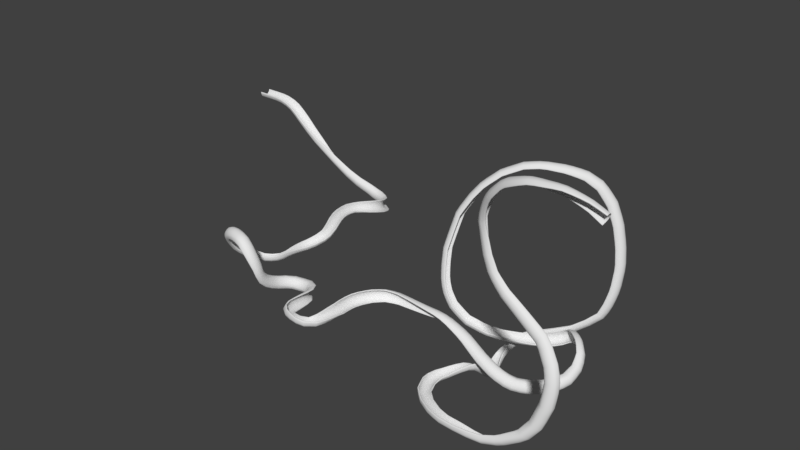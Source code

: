 # Source: slidetesting.blend  (saved by Blender 2.79.7; exported with 4.5.12 LTS)
import bpy
from mathutils import Matrix  # noqa: F401  (used for matrix-valued properties, if any)

bpy.ops.wm.read_factory_settings(use_empty=True)
scene = bpy.context.scene
scene.name = 'Scene'

# ---- collections
col_collection_1 = bpy.data.collections.new('Collection 1'); scene.collection.children.link(col_collection_1)

# ---- world
world_world = bpy.data.worlds.new('World'); scene.world = world_world
world_world.color = (0.05088, 0.05088, 0.05088)
world_world.use_sun_shadow = False
world_world.sun_shadow_jitter_overblur = 0.0

# ---- meshes
me_cubeziercurve = bpy.data.meshes.new('CUBezierCurve')
me_cubeziercurve.from_pydata([(1.811, -3.493, 2.246), (1.811, -3.016, 1.411), (1.811, -2.34, 0.7274), (1.811, -1.51, 0.2424), (1.811, -0.5824, -0.01118), (1.811, 0.3791, -0.016), (1.811, 1.309, 0.2282), (1.811, 2.144, 0.7048), (1.811, 2.827, 1.381), (1.811, 3.312, 2.212), (1.811, 4.003, 2.032), (1.811, -4.182, 2.069), (1.811, 1.731, -0.7195), (1.811, -2.5, -0.6828), (1.811, 0.5145, -1.164), (1.811, -1.199, -1.127), (1.811, 3.367, 0.5641), (1.811, 2.814, -0.06763), (1.811, -3.157, -0.097), (1.811, -3.64, 0.6095), (1.811, -3.832, 3.143), (1.811, -3.712, 3.079), (1.811, 3.54, 3.043), (1.811, 3.661, 3.108), (1.811, 4.045, 2.98), (1.811, 4.125, 2.849), (1.811, -4.268, 2.885), (1.811, -4.184, 3.018), (-2.894, -3.493, 2.246), (-2.894, -3.016, 1.411), (-2.894, -2.34, 0.7274), (-2.894, -1.51, 0.2424), (-2.894, -0.5824, -0.01118), (-2.894, 0.3791, -0.016), (-2.894, 1.309, 0.2282), (-2.894, 2.144, 0.7048), (-2.894, 2.827, 1.381), (-2.894, 3.312, 2.212), (-2.894, 4.003, 2.032), (-2.894, -4.182, 2.069), (-2.894, 1.731, -0.7195), (-2.894, -2.5, -0.6828), (-2.894, 0.5145, -1.164), (-2.894, -1.199, -1.127), (-2.894, 3.367, 0.5641), (-2.894, 2.814, -0.06763), (-2.894, -3.157, -0.097), (-2.894, -3.64, 0.6095), (-2.894, -3.832, 3.143), (-2.894, -3.712, 3.079), (-2.894, 3.54, 3.043), (-2.894, 3.661, 3.108), (-2.894, 4.045, 2.98), (-2.894, 4.125, 2.849), (-2.894, -4.268, 2.885), (-2.894, -4.184, 3.018)], [], [(17, 12, 40, 45), (27, 20, 48, 55), (15, 13, 41, 43), (23, 24, 52, 51), (6, 7, 35, 34), (12, 14, 42, 40), (7, 8, 36, 35), (10, 16, 44, 38), (24, 25, 53, 52), (9, 22, 50, 37), (14, 15, 43, 42), (5, 6, 34, 33), (8, 9, 37, 36), (13, 18, 46, 41), (25, 10, 38, 53), (16, 17, 45, 44), (26, 27, 55, 54), (3, 4, 32, 31), (19, 11, 39, 47), (0, 1, 29, 28), (22, 23, 51, 50), (11, 26, 54, 39), (18, 19, 47, 46), (2, 3, 31, 30), (21, 0, 28, 49), (1, 2, 30, 29), (20, 21, 49, 48), (4, 5, 33, 32)])
me_cubeziercurve.polygons.foreach_set('use_smooth', [True] * 28)
_uv = me_cubeziercurve.uv_layers.new(name='UVMap')
_uv.uv.foreach_set('vector', [0.849, 1.489, 0.849, 1.12, -0.2819, 1.12, -0.2819, 1.489, 0.849, -0.8974, 0.849, -0.7771, -0.2819, -0.7771, -0.2819, -0.8974, 0.849, 0.1205, 0.849, -0.3232, -0.2819, -0.3232, -0.2819, 0.1205, 0.849, 1.778, 0.849, 1.909, -0.2819, 1.909, -0.2819, 1.778, 0.849, 0.976, 0.849, 1.261, -0.2819, 1.261, -0.2819, 0.976, 0.849, 1.12, 0.849, 0.705, -0.2819, 0.705, -0.2819, 1.12, 0.849, 1.261, 0.849, 1.494, -0.2819, 1.494, -0.2819, 1.261, 0.849, 0.7513, 0.849, 0.2506, -0.2819, 0.2506, -0.2819, 0.7513, 0.849, 1.074, 0.849, 1.03, -0.2819, 1.03, -0.2819, 1.074, 0.849, 0.8125, 0.849, 1.096, -0.2819, 1.096, -0.2819, 0.8125, 0.849, 0.705, 0.849, 0.1205, -0.2819, 0.1205, -0.2819, 0.705, 0.849, 0.6588, 0.849, 0.976, -0.2819, 0.976, -0.2819, 0.6588, 0.849, 0.5293, 0.849, 0.8125, -0.2819, 0.8125, -0.2819, 0.5293, 0.849, -0.3232, 0.849, -0.5472, -0.2819, -0.5472, -0.2819, -0.3232, 0.849, 1.03, 0.849, 0.7513, -0.2819, 0.7513, -0.2819, 1.03, 0.849, 0.2506, 0.849, 0.03517, -0.2819, 0.03517, -0.2819, 0.2506, 0.849, 1.042, 0.849, 1.087, -0.2819, 1.087, -0.2819, 1.042, 0.849, 0.01465, 0.849, 0.3309, -0.2819, 0.3309, -0.2819, 0.01465, 0.849, 0.2661, 0.849, 0.7638, -0.2819, 0.7638, -0.2819, 0.2661, 0.849, 0.8242, 0.849, 0.5393, -0.2819, 0.5393, -0.2819, 0.8242, 0.849, 1.737, 0.849, 1.778, -0.2819, 1.778, -0.2819, 1.737, 0.849, 0.7638, 0.849, 1.042, -0.2819, 1.042, -0.2819, 0.7638, 0.849, 0.02515, 0.849, 0.2661, -0.2819, 0.2661, -0.2819, 0.02515, 0.849, -0.2685, 0.849, 0.01465, -0.2819, 0.01465, -0.2819, -0.2685, 0.849, 1.108, 0.849, 0.8242, -0.2819, 0.8242, -0.2819, 1.108, 0.849, 0.5393, 0.849, 0.3063, -0.2819, 0.3063, -0.2819, 0.5393, 0.849, -0.7771, 0.849, -0.7362, -0.2819, -0.7362, -0.2819, -0.7771, 0.849, 0.3309, 0.849, 0.6588, -0.2819, 0.6588, -0.2819, 0.3309])
_ca = me_cubeziercurve.color_attributes.new('Col', 'BYTE_COLOR', 'CORNER')
_ca.data.foreach_set('color', [0.491, 0.491, 0.491, 1.0, 0.2831, 0.2831, 0.2831, 1.0, 0.2831, 0.2831, 0.2831, 1.0, 0.491, 0.491, 0.491, 1.0, 1.0, 1.0, 1.0, 1.0, 1.0, 1.0, 1.0, 1.0, 1.0, 1.0, 1.0, 1.0, 1.0, 1.0, 1.0, 1.0, 0.1779, 0.1779, 0.1779, 1.0, 0.2831, 0.2831, 0.2831, 1.0, 0.2831, 0.2831, 0.2831, 1.0, 0.1779, 0.1779, 0.1779, 1.0, 1.0, 1.0, 1.0, 1.0, 1.0, 1.0, 1.0, 1.0, 1.0, 1.0, 1.0, 1.0, 1.0, 1.0, 1.0, 1.0, 0.6038, 0.6038, 0.6038, 1.0, 0.7454, 0.7454, 0.7454, 1.0, 0.7454, 0.7454, 0.7454, 1.0, 0.6038, 0.6038, 0.6038, 1.0, 0.2831, 0.2831, 0.2831, 1.0, 0.1779, 0.1779, 0.1779, 1.0, 0.1779, 0.1779, 0.1779, 1.0, 0.2831, 0.2831, 0.2831, 1.0, 0.7454, 0.7454, 0.7454, 1.0, 0.807, 0.807, 0.807, 1.0, 0.807, 0.807, 0.807, 1.0, 0.7454, 0.7454, 0.7454, 1.0, 0.491, 0.491, 0.491, 1.0, 0.491, 0.491, 0.491, 1.0, 0.491, 0.491, 0.491, 1.0, 0.491, 0.491, 0.491, 1.0, 1.0, 1.0, 1.0, 1.0, 1.0, 1.0, 1.0, 1.0, 1.0, 1.0, 1.0, 1.0, 1.0, 1.0, 1.0, 1.0, 1.0, 1.0, 1.0, 1.0, 0.2542, 0.2542, 0.2542, 1.0, 0.2542, 0.2542, 0.2542, 1.0, 1.0, 1.0, 1.0, 1.0, 0.1779, 0.1779, 0.1779, 1.0, 0.1779, 0.1779, 0.1779, 1.0, 0.1779, 0.1779, 0.1779, 1.0, 0.1779, 0.1779, 0.1779, 1.0, 0.4793, 0.4793, 0.4793, 1.0, 0.6038, 0.6038, 0.6038, 1.0, 0.6038, 0.6038, 0.6038, 1.0, 0.4793, 0.4793, 0.4793, 1.0, 0.807, 0.807, 0.807, 1.0, 1.0, 1.0, 1.0, 1.0, 1.0, 1.0, 1.0, 1.0, 0.807, 0.807, 0.807, 1.0, 0.2831, 0.2831, 0.2831, 1.0, 0.491, 0.491, 0.491, 1.0, 0.491, 0.491, 0.491, 1.0, 0.2831, 0.2831, 0.2831, 1.0, 1.0, 1.0, 1.0, 1.0, 0.491, 0.491, 0.491, 1.0, 0.491, 0.491, 0.491, 1.0, 1.0, 1.0, 1.0, 1.0, 0.491, 0.491, 0.491, 1.0, 0.491, 0.491, 0.491, 1.0, 0.491, 0.491, 0.491, 1.0, 0.491, 0.491, 0.491, 1.0, 1.0, 1.0, 1.0, 1.0, 1.0, 1.0, 1.0, 1.0, 1.0, 1.0, 1.0, 1.0, 1.0, 1.0, 1.0, 1.0, 0.6038, 0.6038, 0.6038, 1.0, 0.4793, 0.4793, 0.4793, 1.0, 0.4793, 0.4793, 0.4793, 1.0, 0.6038, 0.6038, 0.6038, 1.0, 0.491, 0.491, 0.491, 1.0, 0.491, 0.491, 0.491, 1.0, 0.491, 0.491, 0.491, 1.0, 0.491, 0.491, 0.491, 1.0, 1.0, 1.0, 1.0, 1.0, 0.807, 0.807, 0.807, 1.0, 0.807, 0.807, 0.807, 1.0, 1.0, 1.0, 1.0, 1.0, 0.2542, 0.2542, 0.2542, 1.0, 1.0, 1.0, 1.0, 1.0, 1.0, 1.0, 1.0, 1.0, 0.2542, 0.2542, 0.2542, 1.0, 0.491, 0.491, 0.491, 1.0, 1.0, 1.0, 1.0, 1.0, 1.0, 1.0, 1.0, 1.0, 0.491, 0.491, 0.491, 1.0, 0.491, 0.491, 0.491, 1.0, 0.491, 0.491, 0.491, 1.0, 0.491, 0.491, 0.491, 1.0, 0.491, 0.491, 0.491, 1.0, 0.7454, 0.7454, 0.7454, 1.0, 0.6038, 0.6038, 0.6038, 1.0, 0.6038, 0.6038, 0.6038, 1.0, 0.7454, 0.7454, 0.7454, 1.0, 0.2542, 0.2542, 0.2542, 1.0, 1.0, 1.0, 1.0, 1.0, 1.0, 1.0, 1.0, 1.0, 0.2542, 0.2542, 0.2542, 1.0, 0.807, 0.807, 0.807, 1.0, 0.7454, 0.7454, 0.7454, 1.0, 0.7454, 0.7454, 0.7454, 1.0, 0.807, 0.807, 0.807, 1.0, 1.0, 1.0, 1.0, 1.0, 0.2542, 0.2542, 0.2542, 1.0, 0.2542, 0.2542, 0.2542, 1.0, 1.0, 1.0, 1.0, 1.0, 0.4793, 0.4793, 0.4793, 1.0, 0.4793, 0.4793, 0.4793, 1.0, 0.4793, 0.4793, 0.4793, 1.0, 0.4793, 0.4793, 0.4793, 1.0])
me_cubeziercurve.use_remesh_preserve_volume = False
me_cubeziercurve.use_remesh_preserve_attributes = False
me_cubeziercurve.use_mirror_vertex_groups = False
me_cubeziercurve.use_paint_bone_selection = False
me_cubeziercurve.use_paint_mask_vertex = True
me_cubeziercurve.auto_texspace = False
me_cubeziercurve.update()

# ---- curves / text
cu_nurbspath = bpy.data.curves.new('NurbsPath', 'CURVE')
cu_nurbspath.dimensions = '3D'
_sp = cu_nurbspath.splines.new('NURBS'); _sp.points.add(182)
_sp.points.foreach_set('co', [-11.35, 0.0, 0.0, 1.0, -1.17, 0.0, 0.0, 1.0, 6.965, 1.245e-07, -0.9268, 1.0, 14.07, 5.811e-07, -4.325, 1.0, 21.18, 1.425e-06, -10.61, 1.0, 27.77, 2.269e-06, -16.89, 1.0, 34.67, 3.044e-06, -22.66, 1.0, 42.7, 3.833e-06, -28.53, 1.0, 50.94, 4.538e-06, -33.78, 1.0, 61.26, 5.327e-06, -39.65, 1.0, 70.53, 0.3852, -43.83, 1.0, 80.9, 1.495, -47.47, 1.0, 85.76, 1.251, -49.02, 1.0, 90.9, 0.5134, -49.51, 1.0, 93.71, -1.171, -49.7, 1.0, 96.66, -3.035, -49.6, 1.0, 98.18, -5.499, -48.96, 1.0, 99.26, -7.79, -48.54, 1.0, 99.77, -12.55, -47.67, 1.0, 98.57, -18.86, -46.31, 1.0, 95.47, -25.39, -45.4, 1.0, 94.0, -33.11, -44.04, 1.0, 95.11, -41.45, -43.12, 1.0, 97.78, -49.69, -43.06, 1.0, 101.4, -57.02, -44.31, 1.0, 103.9, -64.03, -45.86, 1.0, 102.8, -71.21, -48.07, 1.0, 98.73, -77.1, -50.54, 1.0, 93.1, -79.92, -53.54, 1.0, 86.95, -81.71, -57.74, 1.0, 81.56, -83.87, -61.89, 1.0, 77.53, -86.03, -63.05, 1.0, 73.45, -89.26, -63.31, 1.0, 70.56, -92.74, -61.57, 1.0, 66.98, -97.73, -58.59, 1.0, 64.2, -102.5, -54.32, 1.0, 62.88, -106.4, -49.44, 1.0, 63.47, -110.4, -42.77, 1.0, 66.0, -113.6, -37.0, 1.0, 71.16, -115.7, -33.09, 1.0, 75.48, -116.3, -31.95, 1.0, 78.9, -116.9, -31.52, 1.0, 83.22, -117.4, -31.96, 1.0, 86.92, -117.9, -32.9, 1.0, 91.45, -118.0, -37.14, 1.0, 94.61, -117.0, -43.33, 1.0, 96.13, -115.5, -49.0, 1.0, 96.05, -114.3, -53.88, 1.0, 95.72, -111.6, -58.27, 1.0, 96.11, -107.1, -61.67, 1.0, 96.27, -102.3, -64.31, 1.0, 97.89, -99.23, -65.08, 1.0, 99.31, -96.42, -65.88, 1.0, 101.8, -94.05, -66.61, 1.0, 103.9, -92.52, -67.46, 1.0, 108.9, -91.72, -67.51, 1.0, 113.7, -92.58, -67.51, 1.0, 116.5, -95.32, -67.51, 1.0, 118.1, -99.1, -67.51, 1.0, 118.4, -104.2, -67.51, 1.0, 118.9, -110.4, -67.51, 1.0, 119.6, -115.2, -67.51, 1.0, 121.5, -119.6, -67.51, 1.0, 125.5, -122.5, -67.51, 1.0, 131.4, -123.8, -67.51, 1.0, 135.1, -123.9, -67.51, 1.0, 138.6, -123.6, -67.51, 1.0, 140.7, -122.8, -67.51, 1.0, 143.1, -121.1, -67.51, 1.0, 144.4, -118.0, -67.51, 1.0, 145.1, -113.1, -67.51, 1.0, 144.8, -107.4, -67.51, 1.0, 144.1, -100.7, -67.51, 1.0, 143.1, -94.55, -67.45, 1.0, 142.8, -88.3, -67.45, 1.0, 144.0, -82.07, -67.45, 1.0, 146.8, -74.8, -67.45, 1.0, 152.9, -67.68, -67.45, 1.0, 161.0, -64.57, -67.45, 1.0, 170.5, -64.27, -67.45, 1.0, 178.4, -64.27, -67.45, 1.0, 185.5, -64.27, -67.45, 1.0, 192.3, -64.27, -67.45, 1.0, 198.0, -64.27, -68.27, 1.0, 204.4, -64.27, -70.94, 1.0, 211.1, -64.27, -74.25, 1.0, 216.8, -64.27, -78.75, 1.0, 222.9, -63.7, -84.61, 1.0, 230.2, -62.57, -90.58, 1.0, 236.4, -60.89, -95.29, 1.0, 243.6, -58.66, -97.97, 1.0, 251.7, -54.77, -98.35, 1.0, 260.1, -48.54, -97.91, 1.0, 266.5, -40.03, -95.37, 1.0, 267.6, -30.81, -92.38, 1.0, 266.2, -23.87, -87.5, 1.0, 263.1, -20.32, -85.53, 1.0, 260.1, -16.59, -84.18, 1.0, 257.9, -14.73, -83.88, 1.0, 255.7, -12.71, -84.02, 1.0, 253.2, -10.41, -84.77, 1.0, 250.5, -7.586, -86.24, 1.0, 246.3, -6.423, -89.76, 1.0, 242.9, -8.086, -92.72, 1.0, 240.4, -9.693, -93.99, 1.0, 237.4, -11.38, -95.46, 1.0, 233.2, -13.4, -96.3, 1.0, 228.8, -15.36, -96.91, 1.0, 220.8, -19.27, -97.33, 1.0, 210.1, -24.54, -96.75, 1.0, 200.3, -29.72, -94.23, 1.0, 189.4, -35.42, -88.22, 1.0, 181.5, -39.06, -78.94, 1.0, 177.3, -39.68, -71.31, 1.0, 174.6, -39.13, -63.25, 1.0, 173.0, -36.97, -53.36, 1.0, 172.4, -34.45, -42.65, 1.0, 174.2, -30.84, -31.07, 1.0, 176.4, -27.73, -19.86, 1.0, 182.4, -23.25, -8.512, 1.0, 188.0, -19.75, -0.6601, 1.0, 197.0, -14.12, 7.68, 1.0, 208.5, -8.258, 13.44, 1.0, 218.4, -3.385, 14.88, 1.0, 230.6, 3.028, 13.64, 1.0, 240.1, 8.643, 10.57, 1.0, 248.9, 12.52, 4.658, 1.0, 256.1, 14.99, -5.717, 1.0, 261.0, 15.62, -17.81, 1.0, 264.1, 15.32, -31.14, 1.0, 265.8, 14.28, -44.22, 1.0, 265.2, 11.98, -58.39, 1.0, 263.0, 10.16, -68.24, 1.0, 259.5, 8.363, -77.38, 1.0, 252.1, 4.976, -84.27, 1.0, 243.2, 1.093, -90.66, 1.0, 230.6, -4.529, -95.59, 1.0, 217.7, -10.0, -100.5, 1.0, 214.0, -13.14, -103.8, 1.0, 210.2, -18.33, -108.6, 1.0, 209.4, -23.67, -111.9, 1.0, 210.4, -29.78, -113.8, 1.0, 212.1, -35.47, -114.4, 1.0, 214.5, -42.09, -113.0, 1.0, 216.1, -47.73, -109.3, 1.0, 215.4, -52.95, -103.9, 1.0, 214.2, -58.06, -99.75, 1.0, 212.0, -63.29, -98.23, 1.0, 209.2, -68.85, -98.42, 1.0, 205.6, -74.74, -99.71, 1.0, 202.8, -81.89, -99.64, 1.0, 202.9, -88.92, -99.34, 1.0, 206.6, -97.84, -99.34, 1.0, 213.3, -104.0, -99.34, 1.0, 222.6, -108.9, -99.34, 1.0, 230.5, -111.1, -99.34, 1.0, 240.7, -111.7, -99.34, 1.0, 249.7, -112.2, -99.23, 1.0, 258.8, -112.3, -98.56, 1.0, 269.7, -111.7, -94.64, 1.0, 282.3, -109.7, -86.32, 1.0, 288.7, -107.8, -76.92, 1.0, 292.8, -106.4, -63.47, 1.0, 293.6, -105.2, -51.3, 1.0, 291.5, -104.0, -42.33, 1.0, 284.0, -101.5, -30.64, 1.0, 269.2, -100.9, -20.01, 1.0, 259.0, -100.9, -12.37, 1.0, 251.6, -100.8, -3.702, 1.0, 247.7, -100.8, 6.597, 1.0, 245.1, -100.6, 17.94, 1.0, 244.3, -101.4, 26.13, 1.0, 246.1, -102.2, 32.43, 1.0, 249.5, -104.0, 40.28, 1.0, 254.3, -105.8, 46.42, 1.0, 262.0, -107.0, 53.91, 1.0, 271.8, -108.4, 58.1, 1.0, 278.6, -108.4, 59.93, 1.0, 286.7, -108.4, 60.23, 1.0, 294.8, -107.9, 60.35, 1.0, 303.2, -107.5, 58.63, 1.0, 310.8, -107.4, 56.32, 1.0, 318.0, -107.5, 52.79, 1.0])
_sp.points.foreach_set('tilt', [0.0, 0.0, 0.0, 0.0, 0.0, -0.1745, -0.3491, -0.6981, -0.8727, -1.047, -1.222, -1.396, -1.571, -1.571, -1.396, -1.396, -1.222, -1.222, -1.047, -0.8727, -0.6981, -0.5236, -0.3491, -0.1745, 0.0, 0.0, 0.0, 0.1745, 0.3491, 0.5236, 0.6981, 0.6981, 0.6981, 0.5236, 0.3491, 0.1745, 0.0, -0.1745, -0.3491, -0.5236, -0.6981, -0.8727, -1.047, -1.222, -1.396, -1.571, -1.745, -1.92, -1.92, -1.92, -1.92, -1.745, -1.745, -1.571, -1.571, -1.396, -1.222, -1.047, -0.8727, -0.6981, -0.5236, -0.3491, -0.1745, 0.0, 0.1745, 0.3491, 0.5236, 0.5236, 0.6981, 0.6981, 0.8727, 1.047, 1.396, 1.571, 1.745, 1.92, 2.094, 2.269, 2.443, 2.618, 2.793, 2.967, 3.142, 3.316, 3.491, 3.665, 3.84, 4.014, 4.189, 4.363, 4.538, 4.712, 4.887, 5.061, 5.236, 5.411, 5.585, 5.585, 5.585, 5.585, 5.585, 5.585, 5.76, 5.934, 6.109, 6.109, 6.283, 6.283, 6.458, 6.632, 6.632, 6.632, 6.632, 6.632, 6.632, 6.632, 6.632, 6.632, 6.632, 6.632, 6.632, 6.632, 6.632, 6.632, 6.807, 6.981, 7.156, 7.33, 7.33, 7.33, 7.33, 7.33, 7.33, 7.33, 7.33, 7.33, 7.33, 7.156, 7.156, 6.981, 6.807, 6.632, 6.458, 6.283, 6.283, 6.283, 6.283, 6.109, 5.934, 5.76, 5.585, 5.411, 5.411, 5.411, 5.411, 5.411, 5.411, 5.236, 5.061, 4.887, 4.712, 4.538, 4.363, 4.189, 4.014, 3.84, 3.665, 3.491, 3.316, 3.142, 2.967, 2.793, 2.618, 2.443, 2.269, 2.094, 1.92, 1.745, 1.571, 1.396, 1.222, 1.047, 0.8727])
_sp.order_u = 2
_sp.order_v = 0
_sp.use_endpoint_u = True
cu_nurbspath.use_path = True
cu_nurbspath.use_path_clamp = True
cu_nurbspath.bevel_resolution = 0
cu_nurbspath.fill_mode = 'HALF'

# ---- objects
ob_nurbspath = bpy.data.objects.new('NurbsPath', cu_nurbspath)
ob_slide = bpy.data.objects.new('Slide', me_cubeziercurve)

# ---- transforms, parenting, visibility, modifiers, constraints
ob_nurbspath.location = (0.0, 0.0, 0.0)
ob_nurbspath.lineart.crease_threshold = 0.0
ob_slide.location = (0.0, 0.0, 0.0)
ob_slide.lineart.crease_threshold = 0.0
_m = ob_slide.modifiers.new('Array', 'ARRAY')
_m.count = 308
_m.constant_offset_displace = (0.0, 0.0, 0.0)
_m.use_merge_vertices = True
_m = ob_slide.modifiers.new('Curve', 'CURVE')
_m.object = ob_nurbspath

# ---- collection membership
col_collection_1.objects.link(ob_nurbspath)
col_collection_1.objects.link(ob_slide)

# ---- scene / render settings (as saved in the file)
scene.frame_start = 1; scene.frame_end = 250; scene.frame_set(2)
scene.render.engine = 'BLENDER_EEVEE_NEXT'
scene.render.resolution_percentage = 50
scene.render.dither_intensity = 0.0
scene.cycles.use_denoising = False
scene.cycles.samples = 128
scene.cycles.sampling_pattern = 'TABULATED_SOBOL'
scene.cycles.use_adaptive_sampling = False
scene.cycles.use_light_tree = False
scene.view_settings.view_transform = 'Standard'
bpy.context.view_layer.update()

# ---- added for rendering (the .blend has no active camera and no usable light): camera, sun
cam_auto = bpy.data.cameras.new('AutoCamera')
cam_auto.lens = 50.0
cam_auto.sensor_width = 36.0
cam_auto.clip_end = 6591.48
ob_auto_camera = bpy.data.objects.new('AutoCamera', cam_auto)
scene.collection.objects.link(ob_auto_camera)
ob_auto_camera.location = (528.4, -504.287, 273.694)
ob_auto_camera.rotation_euler = (1.09748, -7.21219e-08, 0.694738)
scene.camera = ob_auto_camera
light_auto_sun = bpy.data.lights.new('AutoSun', 'SUN')
light_auto_sun.energy = 3.0
light_auto_sun.angle = 0.0523599
ob_auto_sun = bpy.data.objects.new('AutoSun', light_auto_sun)
scene.collection.objects.link(ob_auto_sun)
ob_auto_sun.rotation_euler = (0.872665, 0.174533, 0.523599)
bpy.context.view_layer.update()
